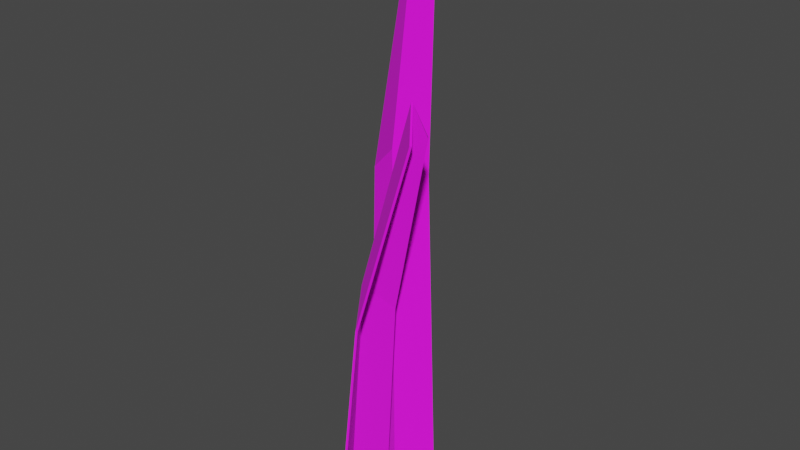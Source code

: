 # Source: Grasb_schel4-tex.blend  (saved by Blender 3.3.6; exported with 4.5.12 LTS)
import bpy
from mathutils import Matrix  # noqa: F401  (used for matrix-valued properties, if any)

bpy.ops.wm.read_factory_settings(use_empty=True)
scene = bpy.context.scene
scene.name = 'Scene'

# ---- collections
col_collection = bpy.data.collections.new('Collection'); scene.collection.children.link(col_collection)

# ---- images (referenced by path relative to the original .blend; pixels are not part of the script)
import os
ASSET_DIR = os.environ.get("B2B_ASSET_DIR", "")  # directory of the original .blend (textures are referenced by path, not embedded)
HERE = os.path.dirname(os.path.abspath(__file__))  # packed textures are extracted next to this script under _unpacked/

def load_image(name, relpath, width, height, colorspace="sRGB"):
    """Load a texture the original file referenced (path relative to the .blend, or extracted next to this script)."""
    p = next((c for c in (os.path.join(HERE, relpath), os.path.join(ASSET_DIR, relpath)) if relpath and os.path.exists(c)), "")
    if p:
        img = bpy.data.images.load(p, check_existing=True)
        img.name = name
    else:  # same state as the original file: an image datablock whose file is absent (Cycles renders it pink)
        img = bpy.data.images.new(name, width, height)
        img.source = "FILE"
        img.filepath = "//" + (relpath or name)
    img.colorspace_settings.name = colorspace
    return img
img_2gradient_palette_png = load_image('2Gradient Palette.png', '2Gradient Palette.png', 1024, 1024, 'sRGB')

# ---- materials (node trees are filled in below, after node groups)
mat_gradient_test_007 = bpy.data.materials.new('Gradient test.007')
mat_gradient_test_007.use_transparent_shadow = False

# ---- material node trees
mat_gradient_test_007.use_nodes = True; mat_gradient_test_007.node_tree.nodes.clear()
_N = mat_gradient_test_007.node_tree.nodes; _L = mat_gradient_test_007.node_tree.links
n0 = _N.new('ShaderNodeBsdfPrincipled'); n0.name = 'Principled BSDF'; n0.location = (10, 300)
n0.distribution = 'GGX'
n0.subsurface_method = 'RANDOM_WALK_SKIN'
n0.inputs[2].default_value = 1.0
n0.inputs[3].default_value = 1.45
n0.inputs[27].default_value = (0.0, 0.0, 0.0, 1.0)
n0.inputs[28].default_value = 1.0
n1 = _N.new('ShaderNodeOutputMaterial'); n1.name = 'Material Output'; n1.location = (300, 300)
n2 = _N.new('ShaderNodeTexImage'); n2.name = 'Image Texture'; n2.location = (-280, 280)
n2.image = img_2gradient_palette_png
_L.new(n0.outputs[0], n1.inputs[0])
_L.new(n2.outputs[0], n0.inputs[0])
n1.is_active_output = True

# ---- world
world_world = bpy.data.worlds.new('World'); scene.world = world_world
world_world.use_nodes = True; world_world.node_tree.nodes.clear()
_N = world_world.node_tree.nodes; _L = world_world.node_tree.links
n0 = _N.new('ShaderNodeOutputWorld'); n0.name = 'World Output'; n0.location = (300, 300)
n1 = _N.new('ShaderNodeBackground'); n1.name = 'Background'; n1.location = (10, 300)
n1.inputs[0].default_value = (0.05088, 0.05088, 0.05088, 1.0)
_L.new(n1.outputs[0], n0.inputs[0])
n0.is_active_output = True
world_world.color = (0.05088, 0.05088, 0.05088)
world_world.use_sun_shadow = False
world_world.sun_shadow_jitter_overblur = 0.0

# ---- meshes
me_cylinder_088 = bpy.data.meshes.new('Cylinder.088')
me_cylinder_088.from_pydata([(-0.01664, -3.668e-05, 0.009921), (0.01665, -1.291e-05, 0.009922), (0.001575, 0.1963, 0.03704), (0.01185, 0.1963, 0.03702), (1.322e-05, -2.935e-05, 0.001013), (0.007423, 0.2116, 0.0327), (-0.007782, 0.1064, 0.01497), (0.01759, 0.1064, 0.01497), (0.00554, 0.1203, 0.006736), (0.0333, -5.837e-05, 0.02634), (0.02458, -3.18e-05, -0.005771), (0.075, 0.2679, -0.01009), (0.07231, 0.2679, -0.02), (0.02035, -5.363e-05, 0.01261), (0.0693, 0.2832, -0.01459), (0.04588, 0.1604, 0.01037), (0.03924, 0.1605, -0.0141), (0.03446, 0.1743, -0.0003257), (-0.01716, 3.668e-05, 0.009068), (0.01717, 1.291e-05, 0.009067), (0.0008405, 0.1965, 0.03639), (0.01262, 0.1965, 0.03641), (-1.921e-06, 2.935e-05, 1.457e-05), (0.007435, 0.2119, 0.03175), (-0.008367, 0.1065, 0.01416), (0.01819, 0.1065, 0.01417), (0.005561, 0.1205, 0.00576), (0.03263, 5.837e-05, 0.02708), (0.02363, 3.18e-05, -0.006061), (0.07462, 0.2681, -0.009202), (0.07153, 0.2681, -0.02059), (0.01939, 5.363e-05, 0.01289), (0.06839, 0.2835, -0.01436), (0.04529, 0.1606, 0.01116), (0.03832, 0.1606, -0.01449), (0.03352, 0.1746, -8.004e-05)], [], [(8, 7, 3, 5), (6, 8, 5, 2), (0, 4, 8, 6), (4, 1, 7, 8), (17, 16, 12, 14), (15, 17, 14, 11), (9, 13, 17, 15), (13, 10, 16, 17), (26, 23, 21, 25), (24, 20, 23, 26), (18, 24, 26, 22), (22, 26, 25, 19), (35, 32, 30, 34), (33, 29, 32, 35), (27, 33, 35, 31), (31, 35, 34, 28), (0, 6, 24, 18), (1, 4, 22, 19), (3, 7, 25, 21), (2, 5, 23, 20), (4, 0, 18, 22), (5, 3, 21, 23), (6, 2, 20, 24), (7, 1, 19, 25), (9, 15, 33, 27), (10, 13, 31, 28), (12, 16, 34, 30), (11, 14, 32, 29), (13, 9, 27, 31), (14, 12, 30, 32), (15, 11, 29, 33), (16, 10, 28, 34)])
me_cylinder_088.polygons.foreach_set('use_smooth', [True] * 32)
_k = set([(0, 4), (0, 6), (0, 18), (1, 4), (1, 7), (1, 19), (2, 5), (2, 6), (2, 20), (3, 5), (3, 7), (3, 21), (4, 8), (4, 22), (5, 8), (5, 23), (6, 8), (6, 24), (7, 8), (7, 25), (9, 13), (9, 15), (9, 27), (10, 13), (10, 16), (10, 28), (11, 14), (11, 15), (11, 29), (12, 14), (12, 16), (12, 30), (13, 17), (13, 31), (14, 17), (14, 32), (15, 17), (15, 33), (16, 17), (16, 34), (18, 22), (18, 24), (19, 22), (19, 25), (20, 23), (20, 24), (21, 23), (21, 25), (22, 26), (23, 26), (24, 26), (25, 26), (27, 31), (27, 33), (28, 31), (28, 34), (29, 32), (29, 33), (30, 32), (30, 34), (31, 35), (32, 35), (33, 35), (34, 35)])
me_cylinder_088.attributes.new('sharp_edge', 'BOOLEAN', 'EDGE').data.foreach_set('value', [ (min(e.vertices), max(e.vertices)) in _k for e in me_cylinder_088.edges])
_uv = me_cylinder_088.uv_layers.new(name='UVMap')
_uv.uv.foreach_set('vector', [0.5061, 0.6115, 0.5097, 0.5923, 0.508, 0.7163, 0.5066, 0.7374, 0.502, 0.5923, 0.5061, 0.6115, 0.5066, 0.7374, 0.5048, 0.7163, 0.4994, 0.4456, 0.5044, 0.4456, 0.5061, 0.6115, 0.502, 0.5923, 0.5044, 0.4456, 0.5094, 0.4456, 0.5097, 0.5923, 0.5061, 0.6115, 0.5145, 0.686, 0.5159, 0.6668, 0.5257, 0.815, 0.5247, 0.8361, 0.5179, 0.6668, 0.5145, 0.686, 0.5247, 0.8361, 0.5265, 0.815, 0.5142, 0.4456, 0.5103, 0.4456, 0.5145, 0.686, 0.5179, 0.6668, 0.5103, 0.4456, 0.5115, 0.4456, 0.5159, 0.6668, 0.5145, 0.686, 0.5061, 0.6115, 0.5066, 0.7374, 0.508, 0.7163, 0.5097, 0.5923, 0.502, 0.5923, 0.5048, 0.7163, 0.5066, 0.7374, 0.5061, 0.6115, 0.4994, 0.4456, 0.502, 0.5923, 0.5061, 0.6115, 0.5044, 0.4456, 0.5044, 0.4456, 0.5061, 0.6115, 0.5097, 0.5923, 0.5094, 0.4456, 0.5145, 0.686, 0.5247, 0.8361, 0.5257, 0.815, 0.5159, 0.6668, 0.5179, 0.6668, 0.5265, 0.815, 0.5247, 0.8361, 0.5145, 0.686, 0.5142, 0.4456, 0.5179, 0.6668, 0.5145, 0.686, 0.5103, 0.4456, 0.5103, 0.4456, 0.5145, 0.686, 0.5159, 0.6668, 0.5115, 0.4456, 0.4994, 0.4456, 0.502, 0.5923, 0.502, 0.5923, 0.4994, 0.4456, 0.5094, 0.4456, 0.5044, 0.4456, 0.5044, 0.4456, 0.5094, 0.4456, 0.508, 0.7163, 0.5097, 0.5923, 0.5097, 0.5923, 0.508, 0.7163, 0.5048, 0.7163, 0.5066, 0.7374, 0.5066, 0.7374, 0.5048, 0.7163, 0.5044, 0.4456, 0.4994, 0.4456, 0.4994, 0.4456, 0.5044, 0.4456, 0.5066, 0.7374, 0.508, 0.7163, 0.508, 0.7163, 0.5066, 0.7374, 0.502, 0.5923, 0.5048, 0.7163, 0.5048, 0.7163, 0.502, 0.5923, 0.5097, 0.5923, 0.5094, 0.4456, 0.5094, 0.4456, 0.5097, 0.5923, 0.5142, 0.4456, 0.5179, 0.6668, 0.5179, 0.6668, 0.5142, 0.4456, 0.5115, 0.4456, 0.5103, 0.4456, 0.5103, 0.4456, 0.5115, 0.4456, 0.5257, 0.815, 0.5159, 0.6668, 0.5159, 0.6668, 0.5257, 0.815, 0.5265, 0.815, 0.5247, 0.8361, 0.5247, 0.8361, 0.5265, 0.815, 0.5103, 0.4456, 0.5142, 0.4456, 0.5142, 0.4456, 0.5103, 0.4456, 0.5247, 0.8361, 0.5257, 0.815, 0.5257, 0.815, 0.5247, 0.8361, 0.5179, 0.6668, 0.5265, 0.815, 0.5265, 0.815, 0.5179, 0.6668, 0.5159, 0.6668, 0.5115, 0.4456, 0.5115, 0.4456, 0.5159, 0.6668])
me_cylinder_088.materials.append(mat_gradient_test_007)
me_cylinder_088.update()
me_cylinder_088.normals_split_custom_set([tuple(v) for v in zip(*[iter([-0.7751, -0.1773, 0.6064, -0.7751, -0.1773, 0.6064, -0.7751, -0.1773, 0.6064, -0.7751, -0.1773, 0.6064, 0.7424, -0.2144, 0.6347, 0.7424, -0.2144, 0.6347, 0.7424, -0.2144, 0.6347, 0.7424, -0.2144, 0.6347, 0.5204, -0.07342, 0.8507, 0.5204, -0.07342, 0.8507, 0.5204, -0.07342, 0.8507, 0.5204, -0.07342, 0.8507, -0.5217, -0.0256, 0.8527, -0.5217, -0.0256, 0.8527, -0.5217, -0.0256, 0.8527, -0.5217, -0.0256, 0.8527, 0.7769, -0.1879, 0.6009, 0.7769, -0.1879, 0.6009, 0.7769, -0.1879, 0.6009, 0.7769, -0.1879, 0.6009, 0.3657, -0.2519, -0.896, 0.3657, -0.2519, -0.896, 0.3657, -0.2519, -0.896, 0.3657, -0.2519, -0.896, 0.669, -0.1167, -0.734, 0.669, -0.1167, -0.734, 0.669, -0.1167, -0.734, 0.669, -0.1167, -0.734, 0.9535, -0.06319, 0.2947, 0.9535, -0.06319, 0.2947, 0.9535, -0.06319, 0.2947, 0.9535, -0.06319, 0.2947, 0.7588, 0.1818, -0.6255, 0.7588, 0.1818, -0.6255, 0.7588, 0.1818, -0.6255, 0.7588, 0.1818, -0.6255, -0.7262, 0.2178, -0.652, -0.7262, 0.2178, -0.652, -0.7262, 0.2178, -0.652, -0.7262, 0.2178, -0.652, -0.5132, 0.0733, -0.8551, -0.5132, 0.0733, -0.8551, -0.5132, 0.0733, -0.8551, -0.5132, 0.0733, -0.8551, 0.5144, 0.02603, -0.8572, 0.5144, 0.02603, -0.8572, 0.5144, 0.02603, -0.8572, 0.5144, 0.02603, -0.8572, -0.7906, 0.1939, -0.5808, -0.7906, 0.1939, -0.5808, -0.7906, 0.1939, -0.5808, -0.7906, 0.1939, -0.5808, -0.3878, 0.2566, 0.8853, -0.3878, 0.2566, 0.8853, -0.3878, 0.2566, 0.8853, -0.3878, 0.2566, 0.8853, -0.6753, 0.1168, 0.7282, -0.6753, 0.1168, 0.7282, -0.6753, 0.1168, 0.7282, -0.6753, 0.1168, 0.7282, -0.9561, 0.064, -0.286, -0.9561, 0.064, -0.286, -0.9561, 0.064, -0.286, -0.9561, 0.064, -0.286, -0.8296, 0.04222, 0.5568, -0.8296, 0.04222, 0.5568, -0.8296, 0.04222, 0.5568, -0.8296, 0.04222, 0.5568, 0.02116, -0.999, -0.03982, 0.02116, -0.999, -0.03982, 0.02116, -0.999, -0.03982, 0.02116, -0.999, -0.03982, 0.7248, -0.1215, 0.6782, 0.7248, -0.1215, 0.6782, 0.7248, -0.1215, 0.6782, 0.7248, -0.1215, 0.6782, -0.7521, 0.4469, 0.4845, -0.7521, 0.4469, 0.4845, -0.7521, 0.4469, 0.4845, -0.7521, 0.4469, 0.4845, -0.0328, -0.9976, -0.06174, -0.0328, -0.9976, -0.06174, -0.0328, -0.9976, -0.06174, -0.0328, -0.9976, -0.06174, 0.7725, 0.3891, 0.5018, 0.7725, 0.3891, 0.5018, 0.7725, 0.3891, 0.5018, 0.7725, 0.3891, 0.5018, -0.7459, -0.08574, 0.6606, -0.7459, -0.08574, 0.6606, -0.7459, -0.08574, 0.6606, -0.7459, -0.08574, 0.6606, 0.8291, -0.03424, 0.558, 0.8291, -0.03424, 0.558, 0.8291, -0.03424, 0.558, 0.8291, -0.03424, 0.558, 0.7687, 0.003079, 0.6396, 0.7687, 0.003079, 0.6396, 0.7687, 0.003079, 0.6396, 0.7687, 0.003079, 0.6396, -0.08897, -0.9958, -0.0202, -0.08897, -0.9958, -0.0202, -0.08897, -0.9958, -0.0202, -0.08897, -0.9958, -0.0202, 0.4646, -0.1915, -0.8646, 0.4646, -0.1915, -0.8646, 0.4646, -0.1915, -0.8646, 0.4646, -0.1915, -0.8646, 0.6967, 0.4474, 0.5608, 0.6967, 0.4474, 0.5608, 0.6967, 0.4474, 0.5608, 0.6967, 0.4474, 0.5608, -0.08644, -0.993, 0.0811, -0.08644, -0.993, 0.0811, -0.08644, -0.993, 0.0811, -0.08644, -0.993, 0.0811, 0.3102, 0.3908, -0.8666, 0.3102, 0.3908, -0.8666, 0.3102, 0.3908, -0.8666, 0.3102, 0.3908, -0.8666, 0.8441, -0.1307, 0.52, 0.8441, -0.1307, 0.52, 0.8441, -0.1307, 0.52, 0.8441, -0.1307, 0.52, 0.3335, -0.07953, -0.9394, 0.3335, -0.07953, -0.9394, 0.3335, -0.07953, -0.9394, 0.3335, -0.07953, -0.9394])] * 3)])

# ---- objects
ob_grass = bpy.data.objects.new('Grass', me_cylinder_088)

# ---- transforms, parenting, visibility, modifiers, constraints
ob_grass.location = (0.0, 0.0, 0.0)
ob_grass.rotation_euler = (1.571, -5.96e-08, 1.571)
ob_grass.color = (0.8, 0.8, 0.8, 1.0)

# ---- collection membership
col_collection.objects.link(ob_grass)

# ---- scene / render settings (as saved in the file)
scene.frame_start = 1; scene.frame_end = 250; scene.frame_set(1)
scene.render.engine = 'BLENDER_EEVEE_NEXT'
scene.cycles.sampling_pattern = 'TABULATED_SOBOL'
scene.cycles.use_light_tree = False
scene.view_settings.view_transform = 'Filmic'
bpy.context.view_layer.update()

# ---- added for rendering (the .blend has no active camera and no usable light): camera, sun
cam_auto = bpy.data.cameras.new('AutoCamera')
cam_auto.lens = 50.0
cam_auto.sensor_width = 36.0
cam_auto.clip_end = 1000.0
ob_auto_camera = bpy.data.objects.new('AutoCamera', cam_auto)
scene.collection.objects.link(ob_auto_camera)
ob_auto_camera.location = (0.289223, -0.308275, 0.366535)
ob_auto_camera.rotation_euler = (1.09748, -7.21219e-08, 0.694738)
scene.camera = ob_auto_camera
light_auto_sun = bpy.data.lights.new('AutoSun', 'SUN')
light_auto_sun.energy = 3.0
light_auto_sun.angle = 0.0523599
ob_auto_sun = bpy.data.objects.new('AutoSun', light_auto_sun)
scene.collection.objects.link(ob_auto_sun)
ob_auto_sun.rotation_euler = (0.872665, 0.174533, 0.523599)
bpy.context.view_layer.update()
